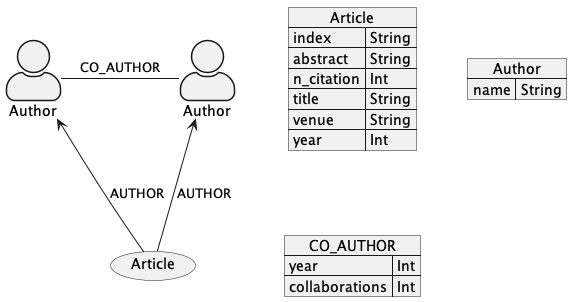

The diagram above was rendered by PlantUML. Its source (embedded in the PNG):
@startuml
allowmixing
skinparam actorStyle awesome
actor "Author" as a1
actor "Author" as a2
usecase "Article" as p1
' usecase "Article" as p2

p1 -up-> a1: AUTHOR
p1 -up-> a2: AUTHOR
a1 -right- a2: CO_AUTHOR

json Article {
   "index": "String",
   "abstract": "String",
   "n_citation": "Int",
   "title": "String",
   "venue": "String",
   "year": "Int"
}
json Author {
   "name": "String"
}
json CO_AUTHOR {
   "year": "Int",
   "collaborations": "Int"
}
@enduml